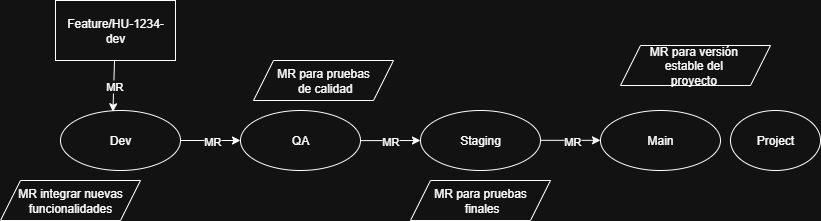

The diagram above was exported from draw.io. Its source (the exported page's mxGraphModel, read from the mxfile embedded in the PNG):
<mxGraphModel dx="1415" dy="825" grid="1" gridSize="10" guides="1" tooltips="1" connect="1" arrows="1" fold="1" page="1" pageScale="1" pageWidth="827" pageHeight="1169" math="0" shadow="0">
  <root>
    <mxCell id="0" />
    <mxCell id="1" parent="0" />
    <mxCell id="A_Pg_L5d3lHk5LMp-Bru-3" value="" style="ellipse;whiteSpace=wrap;html=1;" parent="1" vertex="1">
      <mxGeometry x="60" y="120" width="120" height="60" as="geometry" />
    </mxCell>
    <mxCell id="A_Pg_L5d3lHk5LMp-Bru-5" value="Dev" style="text;html=1;align=center;verticalAlign=middle;whiteSpace=wrap;rounded=0;" parent="1" vertex="1">
      <mxGeometry x="90" y="135" width="60" height="30" as="geometry" />
    </mxCell>
    <mxCell id="A_Pg_L5d3lHk5LMp-Bru-6" value="" style="endArrow=classic;html=1;rounded=0;" parent="1" edge="1">
      <mxGeometry relative="1" as="geometry">
        <mxPoint x="180" y="150" as="sourcePoint" />
        <mxPoint x="240" y="150" as="targetPoint" />
      </mxGeometry>
    </mxCell>
    <mxCell id="A_Pg_L5d3lHk5LMp-Bru-7" value="MR" style="edgeLabel;resizable=0;html=1;;align=center;verticalAlign=middle;" parent="A_Pg_L5d3lHk5LMp-Bru-6" connectable="0" vertex="1">
      <mxGeometry relative="1" as="geometry" />
    </mxCell>
    <mxCell id="A_Pg_L5d3lHk5LMp-Bru-8" value="" style="ellipse;whiteSpace=wrap;html=1;" parent="1" vertex="1">
      <mxGeometry x="240" y="120" width="120" height="60" as="geometry" />
    </mxCell>
    <mxCell id="A_Pg_L5d3lHk5LMp-Bru-9" value="QA" style="text;html=1;align=center;verticalAlign=middle;whiteSpace=wrap;rounded=0;" parent="1" vertex="1">
      <mxGeometry x="270" y="135" width="60" height="30" as="geometry" />
    </mxCell>
    <mxCell id="A_Pg_L5d3lHk5LMp-Bru-10" value="" style="endArrow=classic;html=1;rounded=0;exitX=1.004;exitY=0.502;exitDx=0;exitDy=0;exitPerimeter=0;" parent="1" source="A_Pg_L5d3lHk5LMp-Bru-8" edge="1">
      <mxGeometry relative="1" as="geometry">
        <mxPoint x="390" y="149.85739315257354" as="sourcePoint" />
        <mxPoint x="420" y="150" as="targetPoint" />
      </mxGeometry>
    </mxCell>
    <mxCell id="A_Pg_L5d3lHk5LMp-Bru-11" value="MR" style="edgeLabel;resizable=0;html=1;;align=center;verticalAlign=middle;" parent="A_Pg_L5d3lHk5LMp-Bru-10" connectable="0" vertex="1">
      <mxGeometry relative="1" as="geometry" />
    </mxCell>
    <mxCell id="A_Pg_L5d3lHk5LMp-Bru-17" value="" style="ellipse;whiteSpace=wrap;html=1;" parent="1" vertex="1">
      <mxGeometry x="600" y="120" width="120" height="60" as="geometry" />
    </mxCell>
    <mxCell id="A_Pg_L5d3lHk5LMp-Bru-19" value="" style="endArrow=classic;html=1;rounded=0;exitX=1.004;exitY=0.502;exitDx=0;exitDy=0;exitPerimeter=0;" parent="1" edge="1">
      <mxGeometry relative="1" as="geometry">
        <mxPoint x="540" y="149.83" as="sourcePoint" />
        <mxPoint x="600" y="149.83" as="targetPoint" />
      </mxGeometry>
    </mxCell>
    <mxCell id="A_Pg_L5d3lHk5LMp-Bru-20" value="MR" style="edgeLabel;resizable=0;html=1;;align=center;verticalAlign=middle;" parent="A_Pg_L5d3lHk5LMp-Bru-19" connectable="0" vertex="1">
      <mxGeometry relative="1" as="geometry" />
    </mxCell>
    <mxCell id="A_Pg_L5d3lHk5LMp-Bru-21" value="Main" style="text;html=1;align=center;verticalAlign=middle;whiteSpace=wrap;rounded=0;" parent="1" vertex="1">
      <mxGeometry x="630" y="135" width="60" height="30" as="geometry" />
    </mxCell>
    <mxCell id="A_Pg_L5d3lHk5LMp-Bru-30" value="" style="ellipse;whiteSpace=wrap;html=1;" parent="1" vertex="1">
      <mxGeometry x="420" y="120" width="120" height="60" as="geometry" />
    </mxCell>
    <mxCell id="A_Pg_L5d3lHk5LMp-Bru-40" value="Staging" style="text;html=1;align=center;verticalAlign=middle;whiteSpace=wrap;rounded=0;" parent="1" vertex="1">
      <mxGeometry x="450" y="135" width="60" height="30" as="geometry" />
    </mxCell>
    <mxCell id="GM8stGZkLkHKHp-D6cUQ-1" value="" style="rounded=0;whiteSpace=wrap;html=1;" vertex="1" parent="1">
      <mxGeometry x="55" y="10" width="120" height="60" as="geometry" />
    </mxCell>
    <mxCell id="GM8stGZkLkHKHp-D6cUQ-2" value="Feature/HU-1234-dev" style="text;html=1;align=center;verticalAlign=middle;whiteSpace=wrap;rounded=0;" vertex="1" parent="1">
      <mxGeometry x="60" y="25" width="110" height="30" as="geometry" />
    </mxCell>
    <mxCell id="GM8stGZkLkHKHp-D6cUQ-4" value="" style="endArrow=classic;html=1;rounded=0;entryX=0.437;entryY=0.021;entryDx=0;entryDy=0;entryPerimeter=0;" edge="1" parent="1" source="GM8stGZkLkHKHp-D6cUQ-1" target="A_Pg_L5d3lHk5LMp-Bru-3">
      <mxGeometry relative="1" as="geometry">
        <mxPoint x="112" y="60" as="sourcePoint" />
        <mxPoint x="170" y="70" as="targetPoint" />
      </mxGeometry>
    </mxCell>
    <mxCell id="GM8stGZkLkHKHp-D6cUQ-5" value="MR" style="edgeLabel;resizable=0;html=1;;align=center;verticalAlign=middle;" connectable="0" vertex="1" parent="GM8stGZkLkHKHp-D6cUQ-4">
      <mxGeometry relative="1" as="geometry" />
    </mxCell>
    <mxCell id="GM8stGZkLkHKHp-D6cUQ-6" value="MR integrar nuevas funcionalidades" style="shape=parallelogram;perimeter=parallelogramPerimeter;whiteSpace=wrap;html=1;fixedSize=1;" vertex="1" parent="1">
      <mxGeometry y="190" width="140" height="40" as="geometry" />
    </mxCell>
    <mxCell id="GM8stGZkLkHKHp-D6cUQ-8" value="MR para pruebas&lt;br&gt;&amp;nbsp;de&amp;nbsp;calidad" style="shape=parallelogram;perimeter=parallelogramPerimeter;whiteSpace=wrap;html=1;fixedSize=1;" vertex="1" parent="1">
      <mxGeometry x="253" y="70" width="140" height="40" as="geometry" />
    </mxCell>
    <mxCell id="GM8stGZkLkHKHp-D6cUQ-9" value="MR para pruebas&lt;br&gt;&amp;nbsp;finales" style="shape=parallelogram;perimeter=parallelogramPerimeter;whiteSpace=wrap;html=1;fixedSize=1;" vertex="1" parent="1">
      <mxGeometry x="410" y="190" width="140" height="40" as="geometry" />
    </mxCell>
    <mxCell id="GM8stGZkLkHKHp-D6cUQ-10" value="MR para versión&amp;nbsp;&lt;br&gt;estable del&amp;nbsp;&lt;br&gt;proyecto&amp;nbsp;" style="shape=parallelogram;perimeter=parallelogramPerimeter;whiteSpace=wrap;html=1;fixedSize=1;" vertex="1" parent="1">
      <mxGeometry x="620" y="55" width="150" height="40" as="geometry" />
    </mxCell>
    <mxCell id="GM8stGZkLkHKHp-D6cUQ-11" value="" style="ellipse;whiteSpace=wrap;html=1;" vertex="1" parent="1">
      <mxGeometry x="730" y="120" width="90" height="60" as="geometry" />
    </mxCell>
    <mxCell id="GM8stGZkLkHKHp-D6cUQ-12" value="Project" style="text;html=1;align=center;verticalAlign=middle;whiteSpace=wrap;rounded=0;" vertex="1" parent="1">
      <mxGeometry x="745" y="135" width="60" height="30" as="geometry" />
    </mxCell>
  </root>
</mxGraphModel>